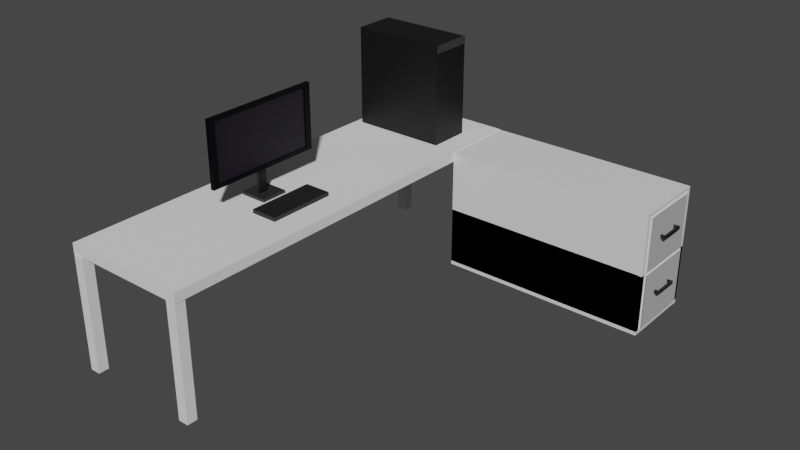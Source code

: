 # Source: desk_.blend  (saved by Blender 3.2.14; exported with 4.5.12 LTS)
import bpy
from mathutils import Matrix  # noqa: F401  (used for matrix-valued properties, if any)

bpy.ops.wm.read_factory_settings(use_empty=True)
scene = bpy.context.scene
scene.name = 'Scene'

# ---- collections
col_collection = bpy.data.collections.new('Collection'); scene.collection.children.link(col_collection)

# ---- materials (node trees are filled in below, after node groups)
mat_material_014 = bpy.data.materials.new('Material.014')
mat_material_014.use_transparent_shadow = False
mat_material_001 = bpy.data.materials.new('Material.001')
mat_material_001.use_transparent_shadow = False
mat_material_007 = bpy.data.materials.new('Material.007')
mat_material_007.use_transparent_shadow = False
mat_material_004 = bpy.data.materials.new('Material.004')
mat_material_004.use_transparent_shadow = False
mat_material_005 = bpy.data.materials.new('Material.005')
mat_material_005.use_transparent_shadow = False
mat_material_006 = bpy.data.materials.new('Material.006')
mat_material_006.use_transparent_shadow = False
mat_material_002 = bpy.data.materials.new('Material.002')
mat_material_002.use_transparent_shadow = False
mat_material_008 = bpy.data.materials.new('Material.008')
mat_material_008.use_transparent_shadow = False
mat_material_012 = bpy.data.materials.new('Material.012')
mat_material_012.use_transparent_shadow = False
mat_material_013 = bpy.data.materials.new('Material.013')
mat_material_013.use_transparent_shadow = False
mat_material_010 = bpy.data.materials.new('Material.010')
mat_material_010.use_transparent_shadow = False
mat_material_011 = bpy.data.materials.new('Material.011')
mat_material_011.use_transparent_shadow = False
mat_material_009 = bpy.data.materials.new('Material.009')
mat_material_009.use_transparent_shadow = False
mat_material_003 = bpy.data.materials.new('Material.003')
mat_material_003.use_transparent_shadow = False
mat_material_015 = bpy.data.materials.new('Material.015')
mat_material_015.use_transparent_shadow = False

# ---- material node trees
mat_material_014.use_nodes = True; mat_material_014.node_tree.nodes.clear()
_N = mat_material_014.node_tree.nodes; _L = mat_material_014.node_tree.links
n0 = _N.new('ShaderNodeBsdfPrincipled'); n0.name = 'Principled BSDF'; n0.location = (10, 300)
n0.distribution = 'GGX'
n0.subsurface_method = 'RANDOM_WALK_SKIN'
n0.inputs[3].default_value = 1.45
n0.inputs[27].default_value = (0.0, 0.0, 0.0, 1.0)
n0.inputs[28].default_value = 1.0
n1 = _N.new('ShaderNodeOutputMaterial'); n1.name = 'Material Output'; n1.location = (300, 300)
_L.new(n0.outputs[0], n1.inputs[0])
n1.is_active_output = True
mat_material_001.use_nodes = True; mat_material_001.node_tree.nodes.clear()
_N = mat_material_001.node_tree.nodes; _L = mat_material_001.node_tree.links
n0 = _N.new('ShaderNodeBsdfPrincipled'); n0.name = 'Principled BSDF'; n0.location = (10, 300)
n0.distribution = 'GGX'
n0.subsurface_method = 'RANDOM_WALK_SKIN'
n0.inputs[0].default_value = (0.003873, 0.003873, 0.003873, 1.0)
n0.inputs[3].default_value = 1.45
n0.inputs[27].default_value = (0.0, 0.0, 0.0, 1.0)
n0.inputs[28].default_value = 1.0
n1 = _N.new('ShaderNodeOutputMaterial'); n1.name = 'Material Output'; n1.location = (300, 300)
_L.new(n0.outputs[0], n1.inputs[0])
n1.is_active_output = True
mat_material_007.use_nodes = True; mat_material_007.node_tree.nodes.clear()
_N = mat_material_007.node_tree.nodes; _L = mat_material_007.node_tree.links
n0 = _N.new('ShaderNodeBsdfPrincipled'); n0.name = 'Principled BSDF'; n0.location = (10, 300)
n0.distribution = 'GGX'
n0.subsurface_method = 'RANDOM_WALK_SKIN'
n0.inputs[0].default_value = (0.01302, 0.01302, 0.01302, 1.0)
n0.inputs[3].default_value = 1.45
n0.inputs[27].default_value = (0.0, 0.0, 0.0, 1.0)
n0.inputs[28].default_value = 1.0
n1 = _N.new('ShaderNodeOutputMaterial'); n1.name = 'Material Output'; n1.location = (300, 300)
_L.new(n0.outputs[0], n1.inputs[0])
n1.is_active_output = True
mat_material_004.use_nodes = True; mat_material_004.node_tree.nodes.clear()
_N = mat_material_004.node_tree.nodes; _L = mat_material_004.node_tree.links
n0 = _N.new('ShaderNodeBsdfPrincipled'); n0.name = 'Principled BSDF'; n0.location = (10, 300)
n0.distribution = 'GGX'
n0.subsurface_method = 'RANDOM_WALK_SKIN'
n0.inputs[0].default_value = (0.0, 0.0, 0.0, 1.0)
n0.inputs[1].default_value = 0.75
n0.inputs[3].default_value = 1.45
n0.inputs[27].default_value = (0.0, 0.0, 0.0, 1.0)
n0.inputs[28].default_value = 1.0
n1 = _N.new('ShaderNodeOutputMaterial'); n1.name = 'Material Output'; n1.location = (300, 300)
_L.new(n0.outputs[0], n1.inputs[0])
n1.is_active_output = True
mat_material_005.use_nodes = True; mat_material_005.node_tree.nodes.clear()
_N = mat_material_005.node_tree.nodes; _L = mat_material_005.node_tree.links
n0 = _N.new('ShaderNodeBsdfPrincipled'); n0.name = 'Principled BSDF'; n0.location = (10, 300)
n0.distribution = 'GGX'
n0.subsurface_method = 'RANDOM_WALK_SKIN'
n0.inputs[0].default_value = (0.007027, 0.007027, 0.007027, 1.0)
n0.inputs[3].default_value = 1.45
n0.inputs[27].default_value = (0.0, 0.0, 0.0, 1.0)
n0.inputs[28].default_value = 1.0
n1 = _N.new('ShaderNodeOutputMaterial'); n1.name = 'Material Output'; n1.location = (300, 300)
_L.new(n0.outputs[0], n1.inputs[0])
n1.is_active_output = True
mat_material_006.use_nodes = True; mat_material_006.node_tree.nodes.clear()
_N = mat_material_006.node_tree.nodes; _L = mat_material_006.node_tree.links
n0 = _N.new('ShaderNodeBsdfPrincipled'); n0.name = 'Principled BSDF'; n0.location = (10, 300)
n0.distribution = 'GGX'
n0.subsurface_method = 'RANDOM_WALK_SKIN'
n0.inputs[0].default_value = (0.02126, 0.02126, 0.02126, 1.0)
n0.inputs[3].default_value = 1.45
n0.inputs[27].default_value = (0.0, 0.0, 0.0, 1.0)
n0.inputs[28].default_value = 1.0
n1 = _N.new('ShaderNodeOutputMaterial'); n1.name = 'Material Output'; n1.location = (300, 300)
_L.new(n0.outputs[0], n1.inputs[0])
n1.is_active_output = True
mat_material_002.use_nodes = True; mat_material_002.node_tree.nodes.clear()
_N = mat_material_002.node_tree.nodes; _L = mat_material_002.node_tree.links
n0 = _N.new('ShaderNodeBsdfPrincipled'); n0.name = 'Principled BSDF'; n0.location = (10, 300)
n0.distribution = 'GGX'
n0.subsurface_method = 'RANDOM_WALK_SKIN'
n0.inputs[0].default_value = (0.03824, 0.03824, 0.03824, 1.0)
n0.inputs[3].default_value = 1.45
n0.inputs[27].default_value = (0.0, 0.0, 0.0, 1.0)
n0.inputs[28].default_value = 1.0
n1 = _N.new('ShaderNodeOutputMaterial'); n1.name = 'Material Output'; n1.location = (300, 300)
_L.new(n0.outputs[0], n1.inputs[0])
n1.is_active_output = True
mat_material_008.use_nodes = True; mat_material_008.node_tree.nodes.clear()
_N = mat_material_008.node_tree.nodes; _L = mat_material_008.node_tree.links
n0 = _N.new('ShaderNodeBsdfPrincipled'); n0.name = 'Principled BSDF'; n0.location = (10, 300)
n0.distribution = 'GGX'
n0.subsurface_method = 'RANDOM_WALK_SKIN'
n0.inputs[0].default_value = (0.004804, 0.004804, 0.004804, 1.0)
n0.inputs[3].default_value = 1.45
n0.inputs[27].default_value = (0.0, 0.0, 0.0, 1.0)
n0.inputs[28].default_value = 1.0
n1 = _N.new('ShaderNodeOutputMaterial'); n1.name = 'Material Output'; n1.location = (300, 300)
_L.new(n0.outputs[0], n1.inputs[0])
n1.is_active_output = True
mat_material_012.use_nodes = True; mat_material_012.node_tree.nodes.clear()
_N = mat_material_012.node_tree.nodes; _L = mat_material_012.node_tree.links
n0 = _N.new('ShaderNodeBsdfPrincipled'); n0.name = 'Principled BSDF'; n0.location = (10, 300)
n0.distribution = 'GGX'
n0.subsurface_method = 'RANDOM_WALK_SKIN'
n0.inputs[0].default_value = (0.01132, 0.01132, 0.01132, 1.0)
n0.inputs[3].default_value = 1.45
n0.inputs[27].default_value = (0.0, 0.0, 0.0, 1.0)
n0.inputs[28].default_value = 1.0
n1 = _N.new('ShaderNodeOutputMaterial'); n1.name = 'Material Output'; n1.location = (300, 300)
_L.new(n0.outputs[0], n1.inputs[0])
n1.is_active_output = True
mat_material_013.use_nodes = True; mat_material_013.node_tree.nodes.clear()
_N = mat_material_013.node_tree.nodes; _L = mat_material_013.node_tree.links
n0 = _N.new('ShaderNodeBsdfPrincipled'); n0.name = 'Principled BSDF'; n0.location = (10, 300)
n0.distribution = 'GGX'
n0.subsurface_method = 'RANDOM_WALK_SKIN'
n0.inputs[0].default_value = (0.01898, 0.01898, 0.01898, 1.0)
n0.inputs[3].default_value = 1.45
n0.inputs[27].default_value = (0.0, 0.0, 0.0, 1.0)
n0.inputs[28].default_value = 1.0
n1 = _N.new('ShaderNodeOutputMaterial'); n1.name = 'Material Output'; n1.location = (300, 300)
_L.new(n0.outputs[0], n1.inputs[0])
n1.is_active_output = True
mat_material_010.use_nodes = True; mat_material_010.node_tree.nodes.clear()
_N = mat_material_010.node_tree.nodes; _L = mat_material_010.node_tree.links
n0 = _N.new('ShaderNodeBsdfPrincipled'); n0.name = 'Principled BSDF'; n0.location = (10, 300)
n0.distribution = 'GGX'
n0.subsurface_method = 'RANDOM_WALK_SKIN'
n0.inputs[0].default_value = (0.01132, 0.01132, 0.01132, 1.0)
n0.inputs[3].default_value = 1.45
n0.inputs[27].default_value = (0.0, 0.0, 0.0, 1.0)
n0.inputs[28].default_value = 1.0
n1 = _N.new('ShaderNodeOutputMaterial'); n1.name = 'Material Output'; n1.location = (300, 300)
_L.new(n0.outputs[0], n1.inputs[0])
n1.is_active_output = True
mat_material_011.use_nodes = True; mat_material_011.node_tree.nodes.clear()
_N = mat_material_011.node_tree.nodes; _L = mat_material_011.node_tree.links
n0 = _N.new('ShaderNodeOutputMaterial'); n0.name = 'Material Output'; n0.location = (300, 300)
n1 = _N.new('ShaderNodeBsdfPrincipled'); n1.name = 'Principled BSDF'; n1.location = (10, 300)
n1.distribution = 'GGX'
n1.subsurface_method = 'RANDOM_WALK_SKIN'
n1.inputs[0].default_value = (0.01763, 0.0, 0.01898, 1.0)
n1.inputs[3].default_value = 1.45
n1.inputs[27].default_value = (0.0, 0.0, 0.0, 1.0)
n1.inputs[28].default_value = 1.0
_L.new(n1.outputs[0], n0.inputs[0])
n0.is_active_output = True
mat_material_009.use_nodes = True; mat_material_009.node_tree.nodes.clear()
_N = mat_material_009.node_tree.nodes; _L = mat_material_009.node_tree.links
n0 = _N.new('ShaderNodeBsdfPrincipled'); n0.name = 'Principled BSDF'; n0.location = (10, 300)
n0.distribution = 'GGX'
n0.subsurface_method = 'RANDOM_WALK_SKIN'
n0.inputs[0].default_value = (0.01486, 0.01486, 0.01486, 1.0)
n0.inputs[3].default_value = 1.45
n0.inputs[27].default_value = (0.0, 0.0, 0.0, 1.0)
n0.inputs[28].default_value = 1.0
n1 = _N.new('ShaderNodeOutputMaterial'); n1.name = 'Material Output'; n1.location = (300, 300)
_L.new(n0.outputs[0], n1.inputs[0])
n1.is_active_output = True
mat_material_003.use_nodes = True; mat_material_003.node_tree.nodes.clear()
_N = mat_material_003.node_tree.nodes; _L = mat_material_003.node_tree.links
n0 = _N.new('ShaderNodeBsdfPrincipled'); n0.name = 'Principled BSDF'; n0.location = (10, 300)
n0.distribution = 'GGX'
n0.subsurface_method = 'RANDOM_WALK_SKIN'
n0.inputs[0].default_value = (0.001733, 0.0, 0.005854, 1.0)
n0.inputs[3].default_value = 1.45
n0.inputs[27].default_value = (0.0, 0.0, 0.0, 1.0)
n0.inputs[28].default_value = 1.0
n1 = _N.new('ShaderNodeOutputMaterial'); n1.name = 'Material Output'; n1.location = (300, 300)
_L.new(n0.outputs[0], n1.inputs[0])
n1.is_active_output = True
mat_material_015.use_nodes = True; mat_material_015.node_tree.nodes.clear()
_N = mat_material_015.node_tree.nodes; _L = mat_material_015.node_tree.links
n0 = _N.new('ShaderNodeBsdfPrincipled'); n0.name = 'Principled BSDF'; n0.location = (10, 300)
n0.distribution = 'GGX'
n0.subsurface_method = 'RANDOM_WALK_SKIN'
n0.inputs[0].default_value = (0.4993, 0.4993, 0.4993, 1.0)
n0.inputs[3].default_value = 1.45
n0.inputs[27].default_value = (0.0, 0.0, 0.0, 1.0)
n0.inputs[28].default_value = 1.0
n1 = _N.new('ShaderNodeOutputMaterial'); n1.name = 'Material Output'; n1.location = (300, 300)
_L.new(n0.outputs[0], n1.inputs[0])
n1.is_active_output = True

# ---- world
world_world = bpy.data.worlds.new('World'); scene.world = world_world
world_world.use_nodes = True; world_world.node_tree.nodes.clear()
_N = world_world.node_tree.nodes; _L = world_world.node_tree.links
n0 = _N.new('ShaderNodeOutputWorld'); n0.name = 'World Output'; n0.location = (300, 300)
n1 = _N.new('ShaderNodeBackground'); n1.name = 'Background'; n1.location = (10, 300)
n1.inputs[0].default_value = (0.05088, 0.05088, 0.05088, 1.0)
_L.new(n1.outputs[0], n0.inputs[0])
n0.is_active_output = True
world_world.color = (0.05088, 0.05088, 0.05088)
world_world.use_sun_shadow = False
world_world.sun_shadow_jitter_overblur = 0.0

# ---- meshes
me_cube_001 = bpy.data.meshes.new('Cube.001')
me_cube_001.from_pydata([(-1.0, -1.0, -1.0), (-1.0, -1.0, 1.0), (-1.0, 1.0, -1.0), (-1.0, 1.0, 1.0), (1.0, -1.0, -1.0), (1.0, -1.0, 1.0), (1.0, 1.0, -1.0), (1.0, 1.0, 1.0), (0.963, 1.0, -1.0), (0.963, 1.0, 1.0), (0.963, -1.0, -1.0), (0.963, -1.0, 1.0), (-1.0, -1.0, 0.0), (-1.0, 1.0, 0.0), (1.0, 1.0, 0.0), (1.0, -1.0, 0.0), (0.963, -1.0, 0.0), (0.963, 1.0, 0.0), (-1.0, -1.0, 0.9494), (-1.0, 1.0, 0.9494), (1.0, 1.0, 0.9494), (1.0, -1.0, 0.9494), (0.963, -1.0, 0.9494), (0.963, 1.0, 0.9494), (-1.0, 0.8883, -1.0), (-1.0, 0.8883, 1.0), (1.0, 0.8883, -1.0), (1.0, 0.8883, 1.0), (0.963, 0.8883, 1.0), (0.963, 0.8883, -1.0), (1.0, 0.8883, 0.0), (-1.0, 0.8883, 0.0), (1.0, 0.8883, 0.9494), (-1.0, 0.8883, 0.9494), (-1.0, -0.8891, -1.0), (1.0, -0.8891, 1.0), (0.963, -0.8891, 1.0), (0.963, -0.8891, -1.0), (1.0, -0.8891, 0.0), (1.0, -0.8891, 0.9494), (-1.0, -0.8891, 1.0), (1.0, -0.8891, -1.0), (-1.0, -0.8891, 0.0), (-1.0, -0.8891, 0.9494), (-1.0, 1.0, -0.9388), (1.0, 1.0, -0.9388), (1.0, -1.0, -0.9388), (0.963, -1.0, -0.9388), (0.963, 1.0, -0.9388), (-1.0, -1.0, -0.9388), (-1.0, 0.8883, -0.9388), (1.0, 0.8883, -0.9388), (-1.0, -0.8891, -0.9388), (1.0, -0.8891, -0.9388), (-1.0, -1.0, 0.005293), (-1.0, 1.0, 0.005293), (1.0, 1.0, 0.005293), (1.0, -1.0, 0.005293), (0.963, -1.0, 0.005293), (0.963, 1.0, 0.005293), (-1.0, 0.8883, 0.005293), (1.0, 0.8883, 0.005293), (-1.0, -0.8891, 0.005293), (1.0, -0.8891, 0.005293), (1.01, 0.8377, 0.9225), (1.01, -0.8385, 0.9225), (1.01, 0.8377, 0.03215), (1.01, -0.8385, 0.03215), (1.012, 0.8508, -0.9782), (1.012, 0.8508, -0.02039), (1.012, -0.8516, -0.02039), (1.012, 0.8508, -0.9196), (1.012, -0.8516, -0.9196), (1.012, -0.8516, -0.01532)], [], [(33, 25, 3, 19), (23, 9, 7, 20), (39, 35, 5, 21), (22, 11, 1, 18), (37, 41, 4, 10), (36, 40, 1, 11), (35, 36, 11, 5), (34, 37, 10, 0), (21, 5, 11, 22), (19, 3, 9, 23), (2, 13, 17, 8), (4, 15, 16, 10), (10, 16, 12, 0), (41, 38, 15, 4), (8, 17, 14, 6), (24, 31, 13, 2), (55, 19, 23, 59), (57, 21, 22, 58), (58, 22, 18, 54), (63, 39, 21, 57), (59, 23, 20, 56), (60, 33, 19, 55), (62, 43, 33, 60), (56, 20, 32, 61), (34, 42, 31, 24), (6, 14, 30, 26), (2, 8, 29, 24), (7, 9, 28, 27), (9, 3, 25, 28), (8, 6, 26, 29), (20, 7, 27, 32), (43, 40, 25, 33), (18, 1, 40, 43), (0, 12, 42, 34), (54, 18, 43, 62), (32, 39, 65, 64), (26, 30, 38, 41), (24, 29, 37, 34), (27, 28, 36, 35), (28, 25, 40, 36), (29, 26, 41, 37), (32, 27, 35, 39), (30, 51, 53, 38), (12, 49, 52, 42), (14, 45, 51, 30), (42, 52, 50, 31), (31, 50, 44, 13), (17, 48, 45, 14), (38, 53, 46, 15), (16, 47, 49, 12), (15, 46, 47, 16), (13, 44, 48, 17), (49, 54, 62, 52), (45, 56, 61, 51), (52, 62, 60, 50), (50, 60, 55, 44), (48, 59, 56, 45), (53, 63, 57, 46), (46, 57, 58, 47), (44, 55, 59, 48), (39, 63, 67, 65), (61, 32, 64, 66), (63, 61, 66, 67), (63, 53, 72, 73), (53, 51, 71, 72), (30, 26, 68, 69), (30, 38, 70, 69)])
_uv = me_cube_001.uv_layers.new(name='UVMap')
_uv.uv.foreach_set('vector', [0.5625, 0.125, 0.625, 0.125, 0.625, 0.25, 0.5625, 0.25, 0.5625, 0.375, 0.625, 0.375, 0.625, 0.5, 0.5625, 0.5, 0.5625, 0.6875, 0.625, 0.6875, 0.625, 0.75, 0.5625, 0.75, 0.5625, 0.875, 0.625, 0.875, 0.625, 1.0, 0.5625, 1.0, 0.25, 0.6875, 0.375, 0.6875, 0.375, 0.75, 0.25, 0.75, 0.75, 0.6875, 0.875, 0.6875, 0.875, 0.75, 0.75, 0.75, 0.625, 0.6875, 0.75, 0.6875, 0.75, 0.75, 0.625, 0.75, 0.125, 0.6875, 0.25, 0.6875, 0.25, 0.75, 0.125, 0.75, 0.5625, 0.75, 0.625, 0.75, 0.625, 0.875, 0.5625, 0.875, 0.5625, 0.25, 0.625, 0.25, 0.625, 0.375, 0.5625, 0.375, 0.375, 0.25, 0.5, 0.25, 0.5, 0.375, 0.375, 0.375, 0.375, 0.75, 0.5, 0.75, 0.5, 0.875, 0.375, 0.875, 0.375, 0.875, 0.5, 0.875, 0.5, 1.0, 0.375, 1.0, 0.375, 0.6875, 0.5, 0.6875, 0.5, 0.75, 0.375, 0.75, 0.375, 0.375, 0.5, 0.375, 0.5, 0.5, 0.375, 0.5, 0.375, 0.125, 0.5, 0.125, 0.5, 0.25, 0.375, 0.25, 0.5469, 0.25, 0.5625, 0.25, 0.5625, 0.375, 0.5469, 0.375, 0.5469, 0.75, 0.5625, 0.75, 0.5625, 0.875, 0.5469, 0.875, 0.5469, 0.875, 0.5625, 0.875, 0.5625, 1.0, 0.5469, 1.0, 0.5469, 0.6875, 0.5625, 0.6875, 0.5625, 0.75, 0.5469, 0.75, 0.5469, 0.375, 0.5625, 0.375, 0.5625, 0.5, 0.5469, 0.5, 0.5469, 0.125, 0.5625, 0.125, 0.5625, 0.25, 0.5469, 0.25, 0.5469, 0.0625, 0.5625, 0.0625, 0.5625, 0.125, 0.5469, 0.125, 0.5469, 0.5, 0.5625, 0.5, 0.5625, 0.625, 0.5469, 0.625, 0.375, 0.0625, 0.5, 0.0625, 0.5, 0.125, 0.375, 0.125, 0.375, 0.5, 0.5, 0.5, 0.5, 0.625, 0.375, 0.625, 0.125, 0.5, 0.25, 0.5, 0.25, 0.625, 0.125, 0.625, 0.625, 0.5, 0.75, 0.5, 0.75, 0.625, 0.625, 0.625, 0.75, 0.5, 0.875, 0.5, 0.875, 0.625, 0.75, 0.625, 0.25, 0.5, 0.375, 0.5, 0.375, 0.625, 0.25, 0.625, 0.5625, 0.5, 0.625, 0.5, 0.625, 0.625, 0.5625, 0.625, 0.5625, 0.0625, 0.625, 0.0625, 0.625, 0.125, 0.5625, 0.125, 0.5625, 0.0, 0.625, 0.0, 0.625, 0.0625, 0.5625, 0.0625, 0.375, 0.0, 0.5, 0.0, 0.5, 0.0625, 0.375, 0.0625, 0.5469, 0.0, 0.5625, 0.0, 0.5625, 0.0625, 0.5469, 0.0625, 0.5625, 0.625, 0.5625, 0.6875, 0.5625, 0.6875, 0.5625, 0.625, 0.375, 0.625, 0.5, 0.625, 0.5, 0.6875, 0.375, 0.6875, 0.125, 0.625, 0.25, 0.625, 0.25, 0.6875, 0.125, 0.6875, 0.625, 0.625, 0.75, 0.625, 0.75, 0.6875, 0.625, 0.6875, 0.75, 0.625, 0.875, 0.625, 0.875, 0.6875, 0.75, 0.6875, 0.25, 0.625, 0.375, 0.625, 0.375, 0.6875, 0.25, 0.6875, 0.5625, 0.625, 0.625, 0.625, 0.625, 0.6875, 0.5625, 0.6875, 0.5, 0.625, 0.5312, 0.625, 0.5312, 0.6875, 0.5, 0.6875, 0.5, 0.0, 0.5312, 0.0, 0.5312, 0.0625, 0.5, 0.0625, 0.5, 0.5, 0.5312, 0.5, 0.5312, 0.625, 0.5, 0.625, 0.5, 0.0625, 0.5312, 0.0625, 0.5312, 0.125, 0.5, 0.125, 0.5, 0.125, 0.5312, 0.125, 0.5312, 0.25, 0.5, 0.25, 0.5, 0.375, 0.5312, 0.375, 0.5312, 0.5, 0.5, 0.5, 0.5, 0.6875, 0.5312, 0.6875, 0.5312, 0.75, 0.5, 0.75, 0.5, 0.875, 0.5312, 0.875, 0.5312, 1.0, 0.5, 1.0, 0.5, 0.75, 0.5312, 0.75, 0.5312, 0.875, 0.5, 0.875, 0.5, 0.25, 0.5312, 0.25, 0.5312, 0.375, 0.5, 0.375, 0.5312, 0.0, 0.5469, 0.0, 0.5469, 0.0625, 0.5312, 0.0625, 0.5312, 0.5, 0.5469, 0.5, 0.5469, 0.625, 0.5312, 0.625, 0.5312, 0.0625, 0.5469, 0.0625, 0.5469, 0.125, 0.5312, 0.125, 0.5312, 0.125, 0.5469, 0.125, 0.5469, 0.25, 0.5312, 0.25, 0.5312, 0.375, 0.5469, 0.375, 0.5469, 0.5, 0.5312, 0.5, 0.5312, 0.6875, 0.5469, 0.6875, 0.5469, 0.75, 0.5312, 0.75, 0.5312, 0.75, 0.5469, 0.75, 0.5469, 0.875, 0.5312, 0.875, 0.5312, 0.25, 0.5469, 0.25, 0.5469, 0.375, 0.5312, 0.375, 0.5625, 0.6875, 0.5469, 0.6875, 0.5469, 0.6875, 0.5625, 0.6875, 0.5469, 0.625, 0.5625, 0.625, 0.5625, 0.625, 0.5469, 0.625, 0.5469, 0.6875, 0.5469, 0.625, 0.5469, 0.625, 0.5469, 0.6875, 0.5469, 0.6875, 0.5312, 0.6875, 0.5312, 0.6875, 0.5469, 0.6875, 0.5312, 0.6875, 0.5312, 0.625, 0.5312, 0.625, 0.5312, 0.6875, 0.5, 0.625, 0.375, 0.625, 0.375, 0.625, 0.5, 0.625, 0.5, 0.625, 0.5, 0.6875, 0.5, 0.6875, 0.5, 0.625])
me_cube_001.materials.append(mat_material_014)
me_cube_001.update()
me_cube_002 = bpy.data.meshes.new('Cube.002')
me_cube_002.from_pydata([(-1.0, -1.0, -1.0), (-1.0, -1.0, 1.0), (-1.0, 1.0, -1.0), (-1.0, 1.0, 1.0), (1.0, -1.0, -1.0), (1.0, -1.0, 1.0), (1.0, 1.0, -1.0), (1.0, 1.0, 1.0)], [], [(0, 1, 3, 2), (2, 3, 7, 6), (6, 7, 5, 4), (4, 5, 1, 0), (2, 6, 4, 0), (7, 3, 1, 5)])
_uv = me_cube_002.uv_layers.new(name='UVMap')
_uv.uv.foreach_set('vector', [0.375, 0.0, 0.625, 0.0, 0.625, 0.25, 0.375, 0.25, 0.375, 0.25, 0.625, 0.25, 0.625, 0.5, 0.375, 0.5, 0.375, 0.5, 0.625, 0.5, 0.625, 0.75, 0.375, 0.75, 0.375, 0.75, 0.625, 0.75, 0.625, 1.0, 0.375, 1.0, 0.125, 0.5, 0.375, 0.5, 0.375, 0.75, 0.125, 0.75, 0.625, 0.5, 0.875, 0.5, 0.875, 0.75, 0.625, 0.75])
me_cube_002.update()
me_cube_003 = bpy.data.meshes.new('Cube.003')
me_cube_003.from_pydata([(-1.0, -1.0, -1.0), (-1.0, -1.0, 1.0), (-1.0, 1.0, -1.0), (-1.0, 1.0, 1.0), (1.0, -1.0, -1.0), (1.0, -1.0, 1.0), (1.0, 1.0, -1.0), (1.0, 1.0, 1.0)], [], [(0, 1, 3, 2), (2, 3, 7, 6), (6, 7, 5, 4), (4, 5, 1, 0), (2, 6, 4, 0), (7, 3, 1, 5)])
_uv = me_cube_003.uv_layers.new(name='UVMap')
_uv.uv.foreach_set('vector', [0.375, 0.0, 0.625, 0.0, 0.625, 0.25, 0.375, 0.25, 0.375, 0.25, 0.625, 0.25, 0.625, 0.5, 0.375, 0.5, 0.375, 0.5, 0.625, 0.5, 0.625, 0.75, 0.375, 0.75, 0.375, 0.75, 0.625, 0.75, 0.625, 1.0, 0.375, 1.0, 0.125, 0.5, 0.375, 0.5, 0.375, 0.75, 0.125, 0.75, 0.625, 0.5, 0.875, 0.5, 0.875, 0.75, 0.625, 0.75])
me_cube_003.update()
me_cube_004 = bpy.data.meshes.new('Cube.004')
me_cube_004.from_pydata([(-1.0, -1.0, -1.0), (-1.0, -1.0, 1.0), (-1.0, 1.0, -1.0), (-1.0, 1.0, 1.0), (1.0, -1.0, -1.0), (1.0, -1.0, 1.0), (1.0, 1.0, -1.0), (1.0, 1.0, 1.0)], [], [(0, 1, 3, 2), (2, 3, 7, 6), (6, 7, 5, 4), (4, 5, 1, 0), (2, 6, 4, 0), (7, 3, 1, 5)])
_uv = me_cube_004.uv_layers.new(name='UVMap')
_uv.uv.foreach_set('vector', [0.375, 0.0, 0.625, 0.0, 0.625, 0.25, 0.375, 0.25, 0.375, 0.25, 0.625, 0.25, 0.625, 0.5, 0.375, 0.5, 0.375, 0.5, 0.625, 0.5, 0.625, 0.75, 0.375, 0.75, 0.375, 0.75, 0.625, 0.75, 0.625, 1.0, 0.375, 1.0, 0.125, 0.5, 0.375, 0.5, 0.375, 0.75, 0.125, 0.75, 0.625, 0.5, 0.875, 0.5, 0.875, 0.75, 0.625, 0.75])
me_cube_004.update()
me_cube_005 = bpy.data.meshes.new('Cube.005')
me_cube_005.from_pydata([(-1.0, -1.0, -1.0), (-1.0, -1.0, 1.0), (-1.0, 1.0, -1.0), (-1.0, 1.0, 1.0), (1.0, -1.0, -1.0), (1.0, -1.0, 1.0), (1.0, 1.0, -1.0), (1.0, 1.0, 1.0)], [], [(0, 1, 3, 2), (2, 3, 7, 6), (6, 7, 5, 4), (4, 5, 1, 0), (2, 6, 4, 0), (7, 3, 1, 5)])
_uv = me_cube_005.uv_layers.new(name='UVMap')
_uv.uv.foreach_set('vector', [0.375, 0.0, 0.625, 0.0, 0.625, 0.25, 0.375, 0.25, 0.375, 0.25, 0.625, 0.25, 0.625, 0.5, 0.375, 0.5, 0.375, 0.5, 0.625, 0.5, 0.625, 0.75, 0.375, 0.75, 0.375, 0.75, 0.625, 0.75, 0.625, 1.0, 0.375, 1.0, 0.125, 0.5, 0.375, 0.5, 0.375, 0.75, 0.125, 0.75, 0.625, 0.5, 0.875, 0.5, 0.875, 0.75, 0.625, 0.75])
me_cube_005.update()
me_cube_006 = bpy.data.meshes.new('Cube.006')
me_cube_006.from_pydata([(-1.0, -1.0, -1.0), (-1.0, -1.0, 1.0), (-1.0, 1.0, -1.0), (-1.0, 1.0, 1.0), (1.0, -1.0, -1.0), (1.0, -1.0, 1.0), (1.0, 1.0, -1.0), (1.0, 1.0, 1.0)], [], [(0, 1, 3, 2), (2, 3, 7, 6), (6, 7, 5, 4), (4, 5, 1, 0), (2, 6, 4, 0), (7, 3, 1, 5)])
_uv = me_cube_006.uv_layers.new(name='UVMap')
_uv.uv.foreach_set('vector', [0.375, 0.0, 0.625, 0.0, 0.625, 0.25, 0.375, 0.25, 0.375, 0.25, 0.625, 0.25, 0.625, 0.5, 0.375, 0.5, 0.375, 0.5, 0.625, 0.5, 0.625, 0.75, 0.375, 0.75, 0.375, 0.75, 0.625, 0.75, 0.625, 1.0, 0.375, 1.0, 0.125, 0.5, 0.375, 0.5, 0.375, 0.75, 0.125, 0.75, 0.625, 0.5, 0.875, 0.5, 0.875, 0.75, 0.625, 0.75])
me_cube_006.materials.append(mat_material_001)
me_cube_006.update()
me_cube_007 = bpy.data.meshes.new('Cube.007')
me_cube_007.from_pydata([(-1.0, -1.0, -1.0), (-1.0, -1.0, 1.0), (-1.0, 1.0, -1.0), (-1.0, 1.0, 1.0), (1.0, -1.0, -1.0), (1.0, -1.0, 1.0), (1.0, 1.0, -1.0), (1.0, 1.0, 1.0)], [], [(0, 1, 3, 2), (2, 3, 7, 6), (6, 7, 5, 4), (4, 5, 1, 0), (2, 6, 4, 0), (7, 3, 1, 5)])
_uv = me_cube_007.uv_layers.new(name='UVMap')
_uv.uv.foreach_set('vector', [0.375, 0.0, 0.625, 0.0, 0.625, 0.25, 0.375, 0.25, 0.375, 0.25, 0.625, 0.25, 0.625, 0.5, 0.375, 0.5, 0.375, 0.5, 0.625, 0.5, 0.625, 0.75, 0.375, 0.75, 0.375, 0.75, 0.625, 0.75, 0.625, 1.0, 0.375, 1.0, 0.125, 0.5, 0.375, 0.5, 0.375, 0.75, 0.125, 0.75, 0.625, 0.5, 0.875, 0.5, 0.875, 0.75, 0.625, 0.75])
me_cube_007.materials.append(mat_material_007)
me_cube_007.update()
me_cube_008 = bpy.data.meshes.new('Cube.008')
me_cube_008.from_pydata([(-1.0, -1.0, -1.0), (-1.0, -1.0, 1.0), (-1.0, 1.0, -1.0), (-1.0, 1.0, 1.0), (1.0, -1.0, -1.0), (1.0, -1.0, 1.0), (1.0, 1.0, -1.0), (1.0, 1.0, 1.0), (-1.055, 0.8869, -0.8869), (-1.055, -0.8869, -0.8869), (-1.055, -0.8869, 0.8869), (-1.055, 0.8869, 0.8869), (-0.6151, 0.8869, -0.8869), (-0.6151, -0.8869, -0.8869), (-0.6151, -0.8869, 0.8869), (-0.6151, 0.8869, 0.8869)], [], [(0, 1, 10, 9), (2, 3, 7, 6), (6, 7, 5, 4), (4, 5, 1, 0), (2, 6, 4, 0), (7, 3, 1, 5), (10, 11, 15, 14), (1, 3, 11, 10), (2, 0, 9, 8), (3, 2, 8, 11), (8, 9, 13, 12), (11, 8, 12, 15), (9, 10, 14, 13)])
_uv = me_cube_008.uv_layers.new(name='UVMap')
_uv.uv.foreach_set('vector', [0.375, 1.0, 0.625, 1.0, 0.625, 1.0, 0.375, 1.0, 0.375, 0.25, 0.625, 0.25, 0.625, 0.5, 0.375, 0.5, 0.375, 0.5, 0.625, 0.5, 0.625, 0.75, 0.375, 0.75, 0.375, 0.75, 0.625, 0.75, 0.625, 1.0, 0.375, 1.0, 0.125, 0.5, 0.375, 0.5, 0.375, 0.75, 0.125, 0.75, 0.625, 0.5, 0.875, 0.5, 0.875, 0.75, 0.625, 0.75, 0.875, 0.75, 0.875, 0.5, 0.875, 0.5, 0.875, 0.75, 0.875, 0.75, 0.875, 0.5, 0.875, 0.5, 0.875, 0.75, 0.125, 0.5, 0.125, 0.75, 0.125, 0.75, 0.125, 0.5, 0.625, 0.25, 0.375, 0.25, 0.375, 0.25, 0.625, 0.25, 0.125, 0.5, 0.125, 0.75, 0.125, 0.75, 0.125, 0.5, 0.625, 0.25, 0.375, 0.25, 0.375, 0.25, 0.625, 0.25, 0.375, 1.0, 0.625, 1.0, 0.625, 1.0, 0.375, 1.0])
me_cube_008.materials.append(mat_material_004)
me_cube_008.update()
me_cube_009 = bpy.data.meshes.new('Cube.009')
me_cube_009.from_pydata([(-1.0, -1.0, -1.0), (-1.0, -1.0, 1.0), (-1.0, 1.0, -1.0), (-1.0, 1.0, 1.0), (1.0, -1.0, -1.0), (1.0, -1.0, 1.0), (1.0, 1.0, -1.0), (1.0, 1.0, 1.0)], [], [(0, 1, 3, 2), (2, 3, 7, 6), (6, 7, 5, 4), (4, 5, 1, 0), (2, 6, 4, 0), (7, 3, 1, 5)])
_uv = me_cube_009.uv_layers.new(name='UVMap')
_uv.uv.foreach_set('vector', [0.375, 0.0, 0.625, 0.0, 0.625, 0.25, 0.375, 0.25, 0.375, 0.25, 0.625, 0.25, 0.625, 0.5, 0.375, 0.5, 0.375, 0.5, 0.625, 0.5, 0.625, 0.75, 0.375, 0.75, 0.375, 0.75, 0.625, 0.75, 0.625, 1.0, 0.375, 1.0, 0.125, 0.5, 0.375, 0.5, 0.375, 0.75, 0.125, 0.75, 0.625, 0.5, 0.875, 0.5, 0.875, 0.75, 0.625, 0.75])
me_cube_009.materials.append(mat_material_005)
me_cube_009.update()
me_cube_010 = bpy.data.meshes.new('Cube.010')
me_cube_010.from_pydata([(-1.0, -1.0, -1.0), (-1.0, -1.0, 1.0), (-1.0, 1.0, -1.0), (-1.0, 1.0, 1.0), (1.0, -1.0, -1.0), (1.0, -1.0, 1.0), (1.0, 1.0, -1.0), (1.0, 1.0, 1.0)], [], [(0, 1, 3, 2), (2, 3, 7, 6), (6, 7, 5, 4), (4, 5, 1, 0), (2, 6, 4, 0), (7, 3, 1, 5)])
_uv = me_cube_010.uv_layers.new(name='UVMap')
_uv.uv.foreach_set('vector', [0.375, 0.0, 0.625, 0.0, 0.625, 0.25, 0.375, 0.25, 0.375, 0.25, 0.625, 0.25, 0.625, 0.5, 0.375, 0.5, 0.375, 0.5, 0.625, 0.5, 0.625, 0.75, 0.375, 0.75, 0.375, 0.75, 0.625, 0.75, 0.625, 1.0, 0.375, 1.0, 0.125, 0.5, 0.375, 0.5, 0.375, 0.75, 0.125, 0.75, 0.625, 0.5, 0.875, 0.5, 0.875, 0.75, 0.625, 0.75])
me_cube_010.materials.append(mat_material_006)
me_cube_010.update()
me_cube_011 = bpy.data.meshes.new('Cube.011')
me_cube_011.from_pydata([(-1.0, -1.0, -1.0), (-1.0, -1.0, 1.0), (-1.0, 1.0, -1.0), (-1.0, 1.0, 1.0), (1.0, -1.0, -1.0), (1.0, -1.0, 1.0), (1.0, 1.0, -1.0), (1.0, 1.0, 1.0)], [], [(0, 1, 3, 2), (2, 3, 7, 6), (6, 7, 5, 4), (4, 5, 1, 0), (2, 6, 4, 0), (7, 3, 1, 5)])
_uv = me_cube_011.uv_layers.new(name='UVMap')
_uv.uv.foreach_set('vector', [0.375, 0.0, 0.625, 0.0, 0.625, 0.25, 0.375, 0.25, 0.375, 0.25, 0.625, 0.25, 0.625, 0.5, 0.375, 0.5, 0.375, 0.5, 0.625, 0.5, 0.625, 0.75, 0.375, 0.75, 0.375, 0.75, 0.625, 0.75, 0.625, 1.0, 0.375, 1.0, 0.125, 0.5, 0.375, 0.5, 0.375, 0.75, 0.125, 0.75, 0.625, 0.5, 0.875, 0.5, 0.875, 0.75, 0.625, 0.75])
me_cube_011.materials.append(mat_material_002)
me_cube_011.update()
me_cube_012 = bpy.data.meshes.new('Cube.012')
me_cube_012.from_pydata([(-1.0, -1.0, -1.0), (-1.0, -1.0, 1.0), (-1.0, 1.0, -1.0), (-1.0, 1.0, 1.0), (1.0, -1.0, -1.0), (1.0, -1.0, 1.0), (1.0, 1.0, -1.0), (1.0, 1.0, 1.0)], [], [(0, 1, 3, 2), (2, 3, 7, 6), (6, 7, 5, 4), (4, 5, 1, 0), (2, 6, 4, 0), (7, 3, 1, 5)])
_uv = me_cube_012.uv_layers.new(name='UVMap')
_uv.uv.foreach_set('vector', [0.375, 0.0, 0.625, 0.0, 0.625, 0.25, 0.375, 0.25, 0.375, 0.25, 0.625, 0.25, 0.625, 0.5, 0.375, 0.5, 0.375, 0.5, 0.625, 0.5, 0.625, 0.75, 0.375, 0.75, 0.375, 0.75, 0.625, 0.75, 0.625, 1.0, 0.375, 1.0, 0.125, 0.5, 0.375, 0.5, 0.375, 0.75, 0.125, 0.75, 0.625, 0.5, 0.875, 0.5, 0.875, 0.75, 0.625, 0.75])
me_cube_012.materials.append(mat_material_008)
me_cube_012.update()
me_cube_013 = bpy.data.meshes.new('Cube.013')
me_cube_013.from_pydata([(-1.0, -1.0, -1.0), (-1.0, -1.0, 1.0), (-1.0, 1.0, -1.0), (-1.0, 1.0, 1.0), (1.0, -1.0, -1.0), (1.0, -1.0, 1.0), (1.0, 1.0, -1.0), (1.0, 1.0, 1.0)], [], [(0, 1, 3, 2), (2, 3, 7, 6), (6, 7, 5, 4), (4, 5, 1, 0), (2, 6, 4, 0), (7, 3, 1, 5)])
_uv = me_cube_013.uv_layers.new(name='UVMap')
_uv.uv.foreach_set('vector', [0.375, 0.0, 0.625, 0.0, 0.625, 0.25, 0.375, 0.25, 0.375, 0.25, 0.625, 0.25, 0.625, 0.5, 0.375, 0.5, 0.375, 0.5, 0.625, 0.5, 0.625, 0.75, 0.375, 0.75, 0.375, 0.75, 0.625, 0.75, 0.625, 1.0, 0.375, 1.0, 0.125, 0.5, 0.375, 0.5, 0.375, 0.75, 0.125, 0.75, 0.625, 0.5, 0.875, 0.5, 0.875, 0.75, 0.625, 0.75])
me_cube_013.materials.append(mat_material_012)
me_cube_013.update()
me_cube_014 = bpy.data.meshes.new('Cube.014')
me_cube_014.from_pydata([(-1.0, -1.0, -1.0), (-1.0, -1.0, 1.0), (-1.0, 1.0, -1.0), (-1.0, 1.0, 1.0), (1.0, -1.0, -1.0), (1.0, -1.0, 1.0), (1.0, 1.0, -1.0), (1.0, 1.0, 1.0)], [], [(0, 1, 3, 2), (2, 3, 7, 6), (6, 7, 5, 4), (4, 5, 1, 0), (2, 6, 4, 0), (7, 3, 1, 5)])
_uv = me_cube_014.uv_layers.new(name='UVMap')
_uv.uv.foreach_set('vector', [0.375, 0.0, 0.625, 0.0, 0.625, 0.25, 0.375, 0.25, 0.375, 0.25, 0.625, 0.25, 0.625, 0.5, 0.375, 0.5, 0.375, 0.5, 0.625, 0.5, 0.625, 0.75, 0.375, 0.75, 0.375, 0.75, 0.625, 0.75, 0.625, 1.0, 0.375, 1.0, 0.125, 0.5, 0.375, 0.5, 0.375, 0.75, 0.125, 0.75, 0.625, 0.5, 0.875, 0.5, 0.875, 0.75, 0.625, 0.75])
me_cube_014.materials.append(mat_material_013)
me_cube_014.update()
me_cube_015 = bpy.data.meshes.new('Cube.015')
me_cube_015.from_pydata([(-1.0, -1.0, -1.0), (-1.0, -1.0, 1.0), (-1.0, 1.0, -1.0), (-1.0, 1.0, 1.0), (1.0, -1.0, -1.0), (1.0, -1.0, 1.0), (1.0, 1.0, -1.0), (1.0, 1.0, 1.0)], [], [(0, 1, 3, 2), (2, 3, 7, 6), (6, 7, 5, 4), (4, 5, 1, 0), (2, 6, 4, 0), (7, 3, 1, 5)])
_uv = me_cube_015.uv_layers.new(name='UVMap')
_uv.uv.foreach_set('vector', [0.375, 0.0, 0.625, 0.0, 0.625, 0.25, 0.375, 0.25, 0.375, 0.25, 0.625, 0.25, 0.625, 0.5, 0.375, 0.5, 0.375, 0.5, 0.625, 0.5, 0.625, 0.75, 0.375, 0.75, 0.375, 0.75, 0.625, 0.75, 0.625, 1.0, 0.375, 1.0, 0.125, 0.5, 0.375, 0.5, 0.375, 0.75, 0.125, 0.75, 0.625, 0.5, 0.875, 0.5, 0.875, 0.75, 0.625, 0.75])
me_cube_015.materials.append(mat_material_010)
me_cube_015.update()
me_cube_016 = bpy.data.meshes.new('Cube.016')
me_cube_016.from_pydata([(-1.0, -1.0, -1.0), (-1.0, -1.0, 1.0), (-1.0, 1.0, -1.0), (-1.0, 1.0, 1.0), (1.0, -1.0, -1.0), (1.0, -1.0, 1.0), (1.0, 1.0, -1.0), (1.0, 1.0, 1.0)], [], [(0, 1, 3, 2), (2, 3, 7, 6), (6, 7, 5, 4), (4, 5, 1, 0), (2, 6, 4, 0), (7, 3, 1, 5)])
_uv = me_cube_016.uv_layers.new(name='UVMap')
_uv.uv.foreach_set('vector', [0.375, 0.0, 0.625, 0.0, 0.625, 0.25, 0.375, 0.25, 0.375, 0.25, 0.625, 0.25, 0.625, 0.5, 0.375, 0.5, 0.375, 0.5, 0.625, 0.5, 0.625, 0.75, 0.375, 0.75, 0.375, 0.75, 0.625, 0.75, 0.625, 1.0, 0.375, 1.0, 0.125, 0.5, 0.375, 0.5, 0.375, 0.75, 0.125, 0.75, 0.625, 0.5, 0.875, 0.5, 0.875, 0.75, 0.625, 0.75])
me_cube_016.materials.append(mat_material_011)
me_cube_016.update()
me_cube_017 = bpy.data.meshes.new('Cube.017')
me_cube_017.from_pydata([(-1.0, -1.0, -1.0), (-1.0, -1.0, 1.0), (-1.0, 1.0, -1.0), (-1.0, 1.0, 1.0), (1.0, -1.0, -1.0), (1.0, -1.0, 1.0), (1.0, 1.0, -1.0), (1.0, 1.0, 1.0)], [], [(0, 1, 3, 2), (2, 3, 7, 6), (6, 7, 5, 4), (4, 5, 1, 0), (2, 6, 4, 0), (7, 3, 1, 5)])
_uv = me_cube_017.uv_layers.new(name='UVMap')
_uv.uv.foreach_set('vector', [0.375, 0.0, 0.625, 0.0, 0.625, 0.25, 0.375, 0.25, 0.375, 0.25, 0.625, 0.25, 0.625, 0.5, 0.375, 0.5, 0.375, 0.5, 0.625, 0.5, 0.625, 0.75, 0.375, 0.75, 0.375, 0.75, 0.625, 0.75, 0.625, 1.0, 0.375, 1.0, 0.125, 0.5, 0.375, 0.5, 0.375, 0.75, 0.125, 0.75, 0.625, 0.5, 0.875, 0.5, 0.875, 0.75, 0.625, 0.75])
me_cube_017.materials.append(mat_material_009)
me_cube_017.update()
me_cube_018 = bpy.data.meshes.new('Cube.018')
me_cube_018.from_pydata([(-0.6151, 0.8869, -0.8869), (-0.6151, -0.8869, -0.8869), (-0.6151, -0.8869, 0.8869), (-0.6151, 0.8869, 0.8869)], [], [(1, 2, 3, 0)])
_uv = me_cube_018.uv_layers.new(name='UVMap')
_uv.uv.foreach_set('vector', [0.375, 0.0, 0.625, 0.0, 0.625, 0.25, 0.375, 0.25])
me_cube_018.materials.append(mat_material_003)
me_cube_018.update()
me_cube_019 = bpy.data.meshes.new('Cube.019')
me_cube_019.from_pydata([(1.014, 0.8374, -0.9118), (1.014, -0.8382, -0.9118), (1.014, 0.8374, -0.02174), (1.014, -0.8382, -0.02174), (1.01, 0.8377, 0.9225), (1.01, -0.8385, 0.9225), (1.01, 0.8377, 0.03215), (1.01, -0.8385, 0.03215)], [], [(0, 2, 3, 1), (6, 4, 5, 7)])
_uv = me_cube_019.uv_layers.new(name='UVMap')
_uv.uv.foreach_set('vector', [0.5312, 0.625, 0.5469, 0.625, 0.5469, 0.6875, 0.5312, 0.6875, 0.5469, 0.625, 0.5625, 0.625, 0.5625, 0.6875, 0.5469, 0.6875])
me_cube_019.materials.append(mat_material_015)
me_cube_019.update()

# ---- objects
ob_cube = bpy.data.objects.new('Cube', me_cube_001)
ob_cube_001 = bpy.data.objects.new('Cube.001', me_cube_002)
ob_cube_002 = bpy.data.objects.new('Cube.002', me_cube_003)
ob_cube_003 = bpy.data.objects.new('Cube.003', me_cube_004)
ob_cube_004 = bpy.data.objects.new('Cube.004', me_cube_005)
ob_cube_005 = bpy.data.objects.new('Cube.005', me_cube_006)
ob_cube_006 = bpy.data.objects.new('Cube.006', me_cube_007)
ob_cube_007 = bpy.data.objects.new('Cube.007', me_cube_008)
ob_cube_008 = bpy.data.objects.new('Cube.008', me_cube_009)
ob_cube_009 = bpy.data.objects.new('Cube.009', me_cube_010)
ob_cube_010 = bpy.data.objects.new('Cube.010', me_cube_011)
ob_cube_011 = bpy.data.objects.new('Cube.011', me_cube_012)
ob_cube_012 = bpy.data.objects.new('Cube.012', me_cube_013)
ob_cube_013 = bpy.data.objects.new('Cube.013', me_cube_014)
ob_cube_014 = bpy.data.objects.new('Cube.014', me_cube_015)
ob_cube_015 = bpy.data.objects.new('Cube.015', me_cube_016)
ob_cube_016 = bpy.data.objects.new('Cube.016', me_cube_017)
ob_cube_017 = bpy.data.objects.new('Cube.017', me_cube_018)
ob_cube_018 = bpy.data.objects.new('Cube.018', me_cube_019)

# ---- transforms, parenting, visibility, modifiers, constraints
ob_cube.location = (13.24, 6.913, 4.417)
ob_cube.scale = (7.96, 2.91, 4.626)
ob_cube_001.location = (0.5053, -6.248, 8.727)
ob_cube_001.scale = (4.783, 16.04, 0.3747)
ob_cube_002.location = (-3.792, 9.394, 4.065)
ob_cube_002.scale = (0.3902, 0.3902, 4.309)
ob_cube_003.location = (-3.792, -21.95, 4.065)
ob_cube_003.scale = (0.3902, 0.3902, 4.309)
ob_cube_004.location = (4.856, -21.87, 4.065)
ob_cube_004.scale = (0.3902, 0.3902, 4.309)
ob_cube_005.location = (0.0, 5.584, 13.02)
ob_cube_005.scale = (3.639, 1.604, 3.759)
ob_cube_006.location = (2.313, -9.791, 9.25)
ob_cube_006.scale = (1.0, 2.524, 0.1443)
ob_cube_007.location = (0.0, -9.965, 13.53)
ob_cube_007.scale = (-0.1419, 4.473, 2.417)
ob_cube_008.location = (-0.2505, -9.938, 11.05)
ob_cube_008.scale = (0.1041, 0.3314, 1.941)
ob_cube_009.location = (-0.2706, -9.788, 9.198)
ob_cube_009.scale = (1.0, 1.0, 0.1138)
ob_cube_010.location = (3.658, 5.577, 16.51)
ob_cube_010.rotation_euler = (0.0, 1.558, 0.0)
ob_cube_010.scale = (0.2865, 1.594, 0.02789)
ob_cube_011.location = (21.62, 6.881, 6.778)
ob_cube_011.scale = (-0.07605, 1.0, 0.1202)
ob_cube_012.location = (21.42, 5.956, 6.776)
ob_cube_012.scale = (0.1272, 0.07127, 0.1166)
ob_cube_013.location = (21.42, 7.814, 6.776)
ob_cube_013.scale = (0.1272, 0.07127, 0.1166)
ob_cube_014.location = (21.42, 7.814, 2.487)
ob_cube_014.scale = (0.1272, 0.07127, 0.1166)
ob_cube_015.location = (21.42, 5.956, 2.487)
ob_cube_015.scale = (0.1272, 0.07127, 0.1166)
ob_cube_016.location = (21.62, 6.881, 2.488)
ob_cube_016.scale = (-0.07605, 1.0, 0.1202)
ob_cube_017.location = (0.0, -9.965, 13.53)
ob_cube_017.scale = (-0.1419, 4.473, 2.417)
ob_cube_018.location = (13.24, 6.913, 4.417)
ob_cube_018.scale = (7.96, 2.91, 4.626)

# ---- collection membership
col_collection.objects.link(ob_cube)
col_collection.objects.link(ob_cube_001)
col_collection.objects.link(ob_cube_002)
col_collection.objects.link(ob_cube_003)
col_collection.objects.link(ob_cube_004)
col_collection.objects.link(ob_cube_005)
col_collection.objects.link(ob_cube_006)
col_collection.objects.link(ob_cube_007)
col_collection.objects.link(ob_cube_008)
col_collection.objects.link(ob_cube_009)
col_collection.objects.link(ob_cube_010)
col_collection.objects.link(ob_cube_011)
col_collection.objects.link(ob_cube_012)
col_collection.objects.link(ob_cube_013)
col_collection.objects.link(ob_cube_014)
col_collection.objects.link(ob_cube_015)
col_collection.objects.link(ob_cube_016)
col_collection.objects.link(ob_cube_017)
col_collection.objects.link(ob_cube_018)

# ---- scene / render settings (as saved in the file)
scene.frame_start = 1; scene.frame_end = 250; scene.frame_set(1)
scene.render.engine = 'BLENDER_EEVEE_NEXT'
scene.cycles.sampling_pattern = 'TABULATED_SOBOL'
scene.cycles.use_light_tree = False
scene.view_settings.view_transform = 'Filmic'
bpy.context.view_layer.update()

# ---- added for rendering (the .blend has no active camera and no usable light): camera, sun
cam_auto = bpy.data.cameras.new('AutoCamera')
cam_auto.lens = 50.0
cam_auto.sensor_width = 36.0
cam_auto.clip_end = 1000.0
ob_auto_camera = bpy.data.objects.new('AutoCamera', cam_auto)
scene.collection.objects.link(ob_auto_camera)
ob_auto_camera.location = (50.0788, -55.9024, 41.3735)
ob_auto_camera.rotation_euler = (1.09748, -7.21219e-08, 0.694738)
scene.camera = ob_auto_camera
light_auto_sun = bpy.data.lights.new('AutoSun', 'SUN')
light_auto_sun.energy = 3.0
light_auto_sun.angle = 0.0523599
ob_auto_sun = bpy.data.objects.new('AutoSun', light_auto_sun)
scene.collection.objects.link(ob_auto_sun)
ob_auto_sun.rotation_euler = (0.872665, 0.174533, 0.523599)
bpy.context.view_layer.update()
